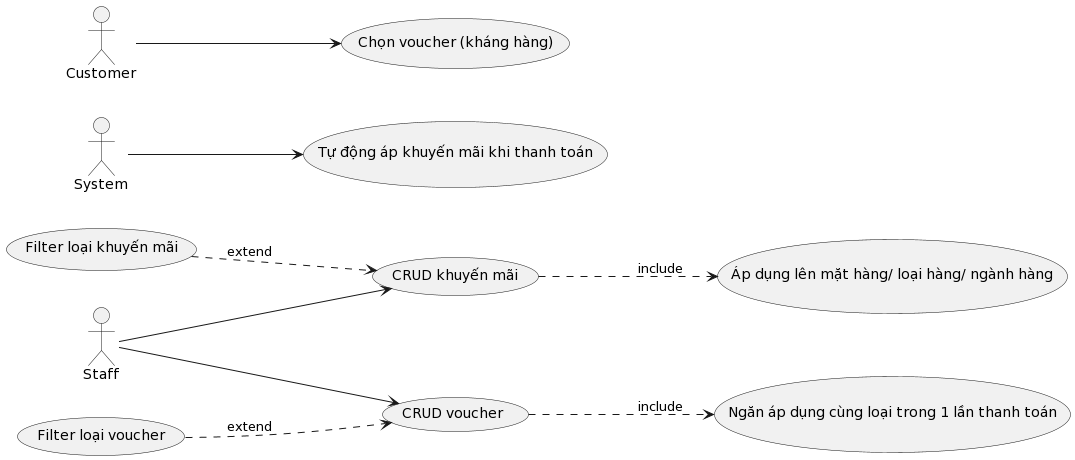

The diagram above was rendered by PlantUML. Its source (embedded in the PNG):
@startuml
left to right direction

actor Staff as sta
actor System as sys
actor Customer as cus
usecase "CRUD khuyến mãi" as uc1
usecase "CRUD voucher" as uc2
usecase "Áp dụng lên mặt hàng/ loại hàng/ ngành hàng" as uc3
usecase "Filter loại khuyến mãi" as uc4
usecase "Filter loại voucher" as uc5
usecase "Ngăn áp dụng cùng loại trong 1 lần thanh toán" as uc6
usecase "Tự động áp khuyến mãi khi thanh toán" as uc7
usecase "Chọn voucher (kháng hàng)" as uc8

sta --> uc1
uc1 ..> uc3 : include
uc4 ..> uc1 : extend
sta --> uc2
uc5 ..> uc2 : extend
uc2 ..> uc6 : include
sys --> uc7
cus --> uc8
@enduml